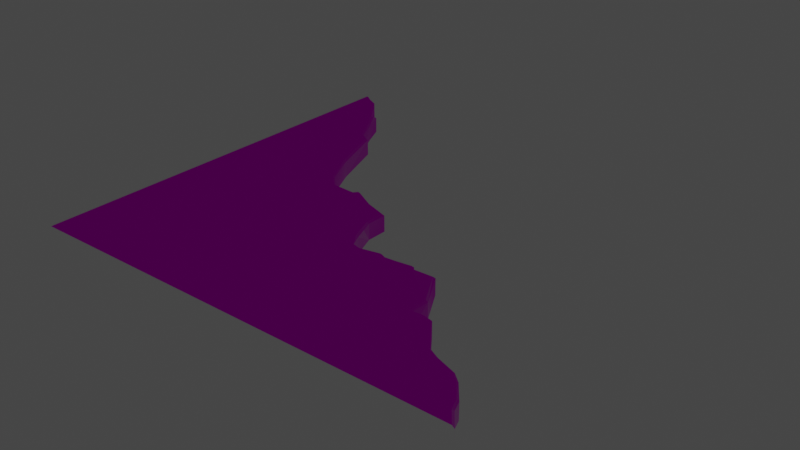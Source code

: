 # Source: FloorDmgCorner01.blend  (saved by Blender 3.1.7; exported with 4.5.12 LTS)
import bpy
from mathutils import Matrix  # noqa: F401  (used for matrix-valued properties, if any)

bpy.ops.wm.read_factory_settings(use_empty=True)
scene = bpy.context.scene
scene.name = 'Scene'

# ---- images (referenced by path relative to the original .blend; pixels are not part of the script)
import os
ASSET_DIR = os.environ.get("B2B_ASSET_DIR", "")  # directory of the original .blend (textures are referenced by path, not embedded)
HERE = os.path.dirname(os.path.abspath(__file__))  # packed textures are extracted next to this script under _unpacked/

def load_image(name, relpath, width, height, colorspace="sRGB"):
    """Load a texture the original file referenced (path relative to the .blend, or extracted next to this script)."""
    p = next((c for c in (os.path.join(HERE, relpath), os.path.join(ASSET_DIR, relpath)) if relpath and os.path.exists(c)), "")
    if p:
        img = bpy.data.images.load(p, check_existing=True)
        img.name = name
    else:  # same state as the original file: an image datablock whose file is absent (Cycles renders it pink)
        img = bpy.data.images.new(name, width, height)
        img.source = "FILE"
        img.filepath = "//" + (relpath or name)
    img.colorspace_settings.name = colorspace
    return img
img_t_env_nature_volcanicrock_01_bc_dds = load_image('T_ENV_NATURE_VolcanicRock_01_BC.dds', 'T_ENV_NATURE_VolcanicRock_01_BC.dds', 1024, 1024, 'sRGB')
img_t_env_nautre_cave_floor_01_mra_dds = load_image('T_ENV_NAUTRE_Cave_Floor_01_MRA.dds', 'T_ENV_NAUTRE_Cave_Floor_01_MRA.dds', 1024, 1024, 'sRGB')
img_t_env_nautre_cave_floor_01_n_dds = load_image('T_ENV_NAUTRE_Cave_Floor_01_N.dds', 'T_ENV_NAUTRE_Cave_Floor_01_N.dds', 1024, 1024, 'Non-Color')

# ---- materials (node trees are filled in below, after node groups)
mat_mi_env_nature_cave_cavefloor = bpy.data.materials.new('MI_ENV_NATURE_Cave_CaveFloor')
mat_mi_env_nature_cave_cavefloor.use_transparent_shadow = False

# ---- material node trees
mat_mi_env_nature_cave_cavefloor.use_nodes = True; mat_mi_env_nature_cave_cavefloor.node_tree.nodes.clear()
_N = mat_mi_env_nature_cave_cavefloor.node_tree.nodes; _L = mat_mi_env_nature_cave_cavefloor.node_tree.links
n0 = _N.new('ShaderNodeBsdfPrincipled'); n0.name = 'Principled BSDF'; n0.location = (10, 300)
n0.distribution = 'GGX'
n0.subsurface_method = 'RANDOM_WALK_SKIN'
n0.inputs[3].default_value = 1.45
n0.inputs[27].default_value = (0.0, 0.0, 0.0, 1.0)
n0.inputs[28].default_value = 1.0
n1 = _N.new('ShaderNodeOutputMaterial'); n1.name = 'Material Output'; n1.location = (300, 300)
n2 = _N.new('ShaderNodeTexImage'); n2.name = 'Image Texture'; n2.location = (-280, 280)
n2.image = img_t_env_nature_volcanicrock_01_bc_dds
n3 = _N.new('ShaderNodeNormalMap'); n3.name = 'Normal Map'; n3.location = (-224, -189)
n4 = _N.new('ShaderNodeSeparateColor'); n4.name = 'Separate RGB'; n4.location = (-209, -20)
n5 = _N.new('ShaderNodeTexImage'); n5.name = 'Image Texture.001'; n5.location = (-610, 108)
n5.image = img_t_env_nautre_cave_floor_01_mra_dds
n6 = _N.new('ShaderNodeTexImage'); n6.name = 'Image Texture.002'; n6.location = (-597, -288)
n6.image = img_t_env_nautre_cave_floor_01_n_dds
_L.new(n0.outputs[0], n1.inputs[0])
_L.new(n2.outputs[0], n0.inputs[0])
_L.new(n4.outputs[1], n0.inputs[2])
_L.new(n4.outputs[0], n0.inputs[1])
_L.new(n3.outputs[0], n0.inputs[5])
_L.new(n5.outputs[0], n4.inputs[0])
_L.new(n6.outputs[0], n3.inputs[1])
n1.is_active_output = True

# ---- world
world_world = bpy.data.worlds.new('World'); scene.world = world_world
world_world.use_nodes = True; world_world.node_tree.nodes.clear()
_N = world_world.node_tree.nodes; _L = world_world.node_tree.links
n0 = _N.new('ShaderNodeOutputWorld'); n0.name = 'World Output'; n0.location = (300, 300)
n1 = _N.new('ShaderNodeBackground'); n1.name = 'Background'; n1.location = (10, 300)
n1.inputs[0].default_value = (0.05088, 0.05088, 0.05088, 1.0)
_L.new(n1.outputs[0], n0.inputs[0])
n0.is_active_output = True
world_world.color = (0.05088, 0.05088, 0.05088)
world_world.use_sun_shadow = False
world_world.sun_shadow_jitter_overblur = 0.0

# ---- meshes
me_sm_env_nature_cave_floor_dmg_corner_01_md_001 = bpy.data.meshes.new('SM_ENV_NATURE_Cave_Floor_Dmg_Corner_01.md.001')
me_sm_env_nature_cave_floor_dmg_corner_01_md_001.from_pydata([(7.221, 0.2558, -0.3), (7.418, 0.0, -0.03213), (7.418, 0.0, -0.3), (7.221, 0.2558, -0.03211), (7.377, 0.0, -7.629e-08), (7.157, 0.4282, -0.03216), (7.157, 0.4282, -0.3), (6.926, 0.7188, -0.3), (7.193, 0.2402, -7.629e-08), (5.43, 4.883e-06, -7.629e-08), (7.128, 0.4125, -7.629e-08), (6.926, 0.7188, -0.03215), (6.778, 0.8409, -0.03215), (6.778, 0.8409, -0.3), (6.422, 0.9675, -0.3), (6.903, 0.6963, -7.629e-08), (6.762, 0.8126, -7.629e-08), (6.422, 0.9675, -0.03213), (6.241, 1.06, -0.3), (6.409, 0.9379, -7.629e-08), (6.241, 1.06, -0.03212), (5.867, 1.567, -0.03217), (5.867, 1.567, -0.3), (5.732, 1.599, -0.3), (6.219, 1.035, -7.629e-08), (5.848, 1.539, -7.629e-08), (5.732, 1.599, -0.03215), (5.534, 1.586, -0.3), (5.473, 0.8996, -7.629e-08), (5.729, 1.566, -7.629e-08), (5.534, 1.586, -0.03213), (4.339, 0.8252, -7.629e-08), (4.34, 4.883e-06, -7.629e-08), (5.501, 1.551, -7.629e-08), (3.677, 4.883e-06, -7.629e-08), (5.512, 1.881, -7.629e-08), (3.682, 0.8309, -7.629e-08), (5.544, 1.889, -0.03218), (5.544, 1.889, -0.3), (5.233, 2.443, -0.3), (5.214, 2.41, -7.629e-08), (5.233, 2.443, -0.03213), (4.847, 2.43, -0.03213), (4.847, 2.43, -0.3), (4.826, 2.397, -7.629e-08), (4.821, 2.492, -0.03213), (4.821, 2.492, -0.3), (4.801, 2.457, -7.629e-08), (4.535, 2.455, -0.03213), (4.535, 2.455, -0.3), (4.538, 2.423, -7.629e-08), (4.353, 2.44, -0.03213), (4.353, 2.44, -0.3), (4.338, 1.72, -7.629e-08), (4.347, 2.408, -7.629e-08), (4.246, 2.488, -0.03213), (4.246, 2.488, -0.3), (4.243, 2.454, -7.629e-08), (3.915, 2.416, -0.03215), (3.915, 2.416, -0.3), (3.734, 2.465, -0.3), (3.906, 2.383, 7.629e-08), (3.734, 2.465, -0.03213), (3.643, 2.657, -0.3), (3.689, 1.758, -7.629e-08), (3.643, 2.657, -0.03212), (3.481, 3.082, -0.3), (3.712, 2.436, -7.629e-08), (3.614, 2.645, -7.629e-08), (3.481, 3.082, -0.03209), (3.482, 3.431, -0.03213), (3.482, 3.431, -0.3), (3.04, 3.586, -0.3), (3.449, 3.076, -7.629e-08), (3.449, 3.408, -7.629e-08), (3.04, 3.586, -0.03212), (2.667, 3.792, -0.03213), (2.667, 3.792, -0.3), (3.027, 3.557, -7.629e-08), (2.675, 3.751, -7.629e-08), (2.605, 3.718, -0.03213), (2.605, 3.718, -0.3), (2.619, 3.684, -7.629e-08), (3.009, 2.689, -7.629e-08), (2.15, 3.713, -7.629e-08), (2.985, 1.811, -7.629e-08), (2.135, 2.833, -7.629e-08), (2.115, 1.844, -7.629e-08), (2.976, 0.837, -7.629e-08), (2.97, 0.0, -7.629e-08), (2.107, 0.8446, -7.629e-08), (2.102, 0.0, -7.629e-08), (1.139, 0.0, -7.629e-08), (1.135, 0.8531, -7.629e-08), (-1.831e-06, 0.0, -7.629e-08), (-1.831e-06, 0.863, -7.629e-08), (1.128, 1.848, -7.629e-08), (-1.831e-06, 1.886, -7.629e-08), (1.112, 2.916, -7.629e-08), (-1.831e-06, 2.947, -7.629e-08), (1.104, 4.036, -7.629e-08), (-1.831e-06, 4.075, -7.629e-08), (1.93, 3.983, -7.629e-08), (1.135, 5.572, -7.629e-08), (-1.831e-06, 5.629, -7.629e-08), (1.671, 4.524, -7.629e-08), (2.166, 3.744, -0.03213), (2.166, 3.744, -0.3), (1.958, 4.0, -0.3), (1.958, 4.0, -0.03208), (1.701, 4.536, -0.0321), (1.701, 4.536, -0.3), (1.34, 5.444, -7.629e-08), (1.367, 5.465, -0.03221), (1.367, 5.465, -0.3), (1.16, 5.594, -0.3), (1.16, 5.594, -0.03205), (0.9621, 5.982, -0.03212), (0.9621, 5.982, -0.3), (0.9327, 5.969, -7.629e-08), (0.7979, 6.343, -0.03213), (0.7979, 6.343, -0.3), (0.7857, 6.292, -7.629e-08), (0.7197, 6.24, -7.629e-08), (-1.831e-06, 6.289, -7.629e-08), (0.7258, 6.286, -0.03213), (0.7258, 6.286, -0.3), (0.2707, 6.849, -7.629e-08), (0.293, 6.874, -0.03224), (0.293, 6.874, -0.3), (0.1084, 6.97, -0.3), (0.09068, 6.943, -7.629e-08), (-1.831e-06, 7.007, -7.629e-08), (0.1084, 6.97, -0.03211), (-1.831e-06, 7.047, -0.03213), (-1.831e-06, 7.047, -0.3)], [], [(0, 1, 2), (1, 0, 3), (1, 3, 4), (5, 3, 0), (5, 0, 6), (7, 5, 6), (8, 4, 3), (4, 8, 9), (3, 10, 8), (10, 3, 5), (8, 10, 9), (5, 7, 11), (5, 11, 10), (11, 7, 12), (12, 7, 13), (14, 12, 13), (10, 11, 15), (10, 15, 9), (11, 16, 15), (16, 11, 12), (15, 16, 9), (12, 14, 17), (12, 17, 16), (18, 17, 14), (16, 17, 19), (16, 19, 9), (17, 18, 20), (20, 19, 17), (21, 20, 18), (21, 18, 22), (23, 21, 22), (19, 20, 24), (24, 9, 19), (25, 20, 21), (20, 25, 24), (21, 23, 26), (21, 26, 25), (27, 26, 23), (24, 25, 28), (28, 9, 24), (25, 26, 29), (25, 29, 28), (26, 27, 30), (30, 29, 26), (31, 9, 28), (9, 31, 32), (33, 28, 29), (29, 30, 33), (33, 31, 28), (31, 34, 32), (30, 35, 33), (34, 31, 36), (37, 30, 27), (35, 30, 37), (37, 27, 38), (39, 37, 38), (37, 40, 35), (37, 39, 41), (40, 37, 41), (42, 41, 39), (41, 42, 40), (42, 39, 43), (44, 35, 40), (40, 42, 44), (35, 44, 33), (42, 43, 45), (45, 43, 46), (47, 42, 45), (42, 47, 44), (48, 45, 46), (45, 48, 47), (48, 46, 49), (50, 44, 47), (47, 48, 50), (51, 48, 49), (51, 50, 48), (51, 49, 52), (50, 53, 44), (53, 33, 44), (31, 33, 53), (53, 36, 31), (50, 51, 54), (54, 53, 50), (51, 52, 55), (55, 52, 56), (51, 57, 54), (57, 51, 55), (54, 57, 53), (58, 55, 56), (55, 58, 57), (58, 56, 59), (60, 58, 59), (61, 53, 57), (61, 57, 58), (58, 60, 62), (62, 61, 58), (63, 62, 60), (64, 53, 61), (53, 64, 36), (62, 63, 65), (66, 65, 63), (61, 62, 67), (67, 64, 61), (68, 62, 65), (62, 68, 67), (65, 66, 69), (65, 69, 68), (70, 69, 66), (70, 66, 71), (72, 70, 71), (73, 68, 69), (74, 69, 70), (69, 74, 73), (70, 72, 75), (70, 75, 74), (76, 75, 72), (76, 72, 77), (74, 75, 78), (78, 73, 74), (79, 75, 76), (75, 79, 78), (76, 77, 80), (79, 76, 80), (80, 77, 81), (82, 78, 79), (82, 79, 80), (78, 83, 73), (82, 83, 78), (73, 83, 68), (68, 83, 67), (80, 84, 82), (83, 85, 67), (67, 85, 64), (86, 83, 82), (84, 86, 82), (83, 87, 85), (86, 87, 83), (64, 85, 88), (64, 88, 36), (88, 34, 36), (34, 88, 89), (85, 90, 88), (90, 89, 88), (87, 90, 85), (89, 90, 91), (90, 92, 91), (93, 92, 90), (87, 93, 90), (93, 94, 92), (93, 95, 94), (96, 93, 87), (96, 95, 93), (86, 96, 87), (96, 97, 95), (96, 86, 98), (98, 97, 96), (84, 98, 86), (98, 99, 97), (100, 99, 98), (100, 101, 99), (98, 84, 102), (98, 102, 100), (103, 101, 100), (103, 104, 101), (100, 102, 105), (103, 100, 105), (106, 102, 84), (84, 80, 106), (106, 80, 81), (106, 81, 107), (108, 106, 107), (102, 106, 109), (106, 108, 109), (109, 105, 102), (110, 109, 108), (105, 109, 110), (110, 108, 111), (110, 112, 105), (103, 105, 112), (113, 110, 111), (112, 110, 113), (113, 111, 114), (115, 113, 114), (113, 116, 112), (113, 115, 116), (103, 112, 116), (117, 116, 115), (117, 115, 118), (116, 119, 103), (119, 116, 117), (104, 103, 119), (120, 117, 118), (120, 118, 121), (117, 122, 119), (122, 117, 120), (104, 119, 123), (123, 119, 122), (123, 124, 104), (122, 120, 125), (123, 122, 125), (120, 121, 125), (125, 121, 126), (124, 123, 127), (125, 127, 123), (128, 125, 126), (127, 125, 128), (128, 126, 129), (130, 128, 129), (131, 124, 127), (132, 124, 131), (128, 133, 127), (127, 133, 131), (133, 132, 131), (128, 130, 133), (132, 133, 134), (133, 130, 134), (134, 130, 135)])
_uv = me_sm_env_nature_cave_floor_dmg_corner_01_md_001.uv_layers.new(name='UV_SINGLE')
_uv.uv.foreach_set('vector', [-1.053, -0.6074, -1.108, -0.6709, -1.052, -0.6729, -1.108, -0.6709, -1.053, -0.6074, -1.11, -0.6074, -1.108, -0.6709, -1.11, -0.6074, -1.122, -0.665, -1.101, -0.5635, -1.11, -0.6074, -1.053, -0.6074, -1.101, -0.5635, -1.053, -0.6074, -1.046, -0.5635, -1.051, -0.4785, -1.101, -0.5635, -1.046, -0.5635, -1.124, -0.6055, -1.122, -0.665, -1.11, -0.6074, -1.122, -0.665, -1.124, -0.6055, -1.47, -0.4023, -1.11, -0.6074, -1.114, -0.5625, -1.124, -0.6055, -1.114, -0.5625, -1.11, -0.6074, -1.101, -0.5635, -1.124, -0.6055, -1.114, -0.5625, -1.47, -0.4023, -1.101, -0.5635, -1.051, -0.4785, -1.104, -0.4893, -1.101, -0.5635, -1.104, -0.4893, -1.114, -0.5625, -1.104, -0.4893, -1.051, -0.4785, -1.116, -0.4453, -1.116, -0.4453, -1.051, -0.4785, -1.063, -0.4258, -1.11, -0.3516, -1.116, -0.4453, -1.063, -0.4258, -1.114, -0.5625, -1.104, -0.4893, -1.118, -0.4912, -1.114, -0.5625, -1.118, -0.4912, -1.47, -0.4023, -1.104, -0.4893, -1.129, -0.4512, -1.118, -0.4912, -1.129, -0.4512, -1.104, -0.4893, -1.116, -0.4453, -1.118, -0.4912, -1.129, -0.4512, -1.47, -0.4023, -1.116, -0.4453, -1.11, -0.3516, -1.163, -0.374, -1.116, -0.4453, -1.163, -0.374, -1.129, -0.4512, -1.129, -0.3125, -1.163, -0.374, -1.11, -0.3516, -1.129, -0.4512, -1.163, -0.374, -1.176, -0.3809, -1.129, -0.4512, -1.176, -0.3809, -1.47, -0.4023, -1.163, -0.374, -1.129, -0.3125, -1.184, -0.3281, -1.184, -0.3281, -1.176, -0.3809, -1.163, -0.374, -1.187, -0.208, -1.184, -0.3281, -1.129, -0.3125, -1.187, -0.208, -1.129, -0.3125, -1.135, -0.1924, -1.154, -0.1631, -1.187, -0.208, -1.135, -0.1924, -1.176, -0.3809, -1.184, -0.3281, -1.197, -0.332, -1.197, -0.332, -1.47, -0.4023, -1.176, -0.3809, -1.199, -0.2119, -1.184, -0.3281, -1.187, -0.208, -1.184, -0.3281, -1.199, -0.2119, -1.197, -0.332, -1.187, -0.208, -1.154, -0.1631, -1.206, -0.1768, -1.187, -0.208, -1.206, -0.1768, -1.199, -0.2119, -1.185, -0.1475, -1.206, -0.1768, -1.154, -0.1631, -1.197, -0.332, -1.199, -0.2119, -1.348, -0.2598, -1.348, -0.2598, -1.47, -0.4023, -1.197, -0.332, -1.199, -0.2119, -1.206, -0.1768, -1.218, -0.1875, -1.199, -0.2119, -1.218, -0.1875, -1.348, -0.2598, -1.206, -0.1768, -1.185, -0.1475, -1.242, -0.1533, -1.242, -0.1533, -1.218, -0.1875, -1.206, -0.1768, -1.56, -0.1182, -1.47, -0.4023, -1.348, -0.2598, -1.47, -0.4023, -1.56, -0.1182, -1.664, -0.2559, -1.26, -0.1553, -1.348, -0.2598, -1.218, -0.1875, -1.218, -0.1875, -1.242, -0.1533, -1.26, -0.1553, -1.26, -0.1553, -1.56, -0.1182, -1.348, -0.2598, -1.56, -0.1182, -1.782, -0.166, -1.664, -0.2559, -1.242, -0.1533, -1.215, -0.09082, -1.26, -0.1553, -1.782, -0.166, -1.56, -0.1182, -1.676, -0.02832, -1.202, -0.09473, -1.242, -0.1533, -1.185, -0.1475, -1.215, -0.09082, -1.242, -0.1533, -1.202, -0.09473, -1.202, -0.09473, -1.185, -0.1475, -1.15, -0.09863, -1.139, 0.03662, -1.202, -0.09473, -1.15, -0.09863, -1.202, -0.09473, -1.202, 0.01709, -1.215, -0.09082, -1.202, -0.09473, -1.139, 0.03662, -1.189, 0.021, -1.202, 0.01709, -1.202, -0.09473, -1.189, 0.021, -1.259, 0.08496, -1.189, 0.021, -1.139, 0.03662, -1.189, 0.021, -1.259, 0.08496, -1.202, 0.01709, -1.259, 0.08496, -1.139, 0.03662, -1.212, 0.1206, -1.272, 0.07617, -1.215, -0.09082, -1.202, 0.01709, -1.202, 0.01709, -1.259, 0.08496, -1.272, 0.07617, -1.215, -0.09082, -1.272, 0.07617, -1.26, -0.1553, -1.259, 0.08496, -1.212, 0.1206, -1.258, 0.09814, -1.258, 0.09814, -1.212, 0.1206, -1.221, 0.1382, -1.269, 0.09082, -1.259, 0.08496, -1.258, 0.09814, -1.259, 0.08496, -1.269, 0.09082, -1.272, 0.07617, -1.313, 0.1323, -1.258, 0.09814, -1.221, 0.1382, -1.258, 0.09814, -1.313, 0.1323, -1.269, 0.09082, -1.313, 0.1323, -1.221, 0.1382, -1.279, 0.1782, -1.321, 0.1206, -1.272, 0.07617, -1.269, 0.09082, -1.269, 0.09082, -1.313, 0.1323, -1.321, 0.1206, -1.348, 0.1548, -1.313, 0.1323, -1.279, 0.1782, -1.348, 0.1548, -1.321, 0.1206, -1.313, 0.1323, -1.348, 0.1548, -1.279, 0.1782, -1.313, 0.2026, -1.321, 0.1206, -1.445, 0.03076, -1.272, 0.07617, -1.445, 0.03076, -1.26, -0.1553, -1.272, 0.07617, -1.56, -0.1182, -1.26, -0.1553, -1.445, 0.03076, -1.445, 0.03076, -1.676, -0.02832, -1.56, -0.1182, -1.321, 0.1206, -1.348, 0.1548, -1.356, 0.144, -1.356, 0.144, -1.445, 0.03076, -1.321, 0.1206, -1.348, 0.1548, -1.313, 0.2026, -1.361, 0.1763, -1.361, 0.1763, -1.313, 0.2026, -1.33, 0.2197, -1.348, 0.1548, -1.369, 0.1655, -1.356, 0.144, -1.369, 0.1655, -1.348, 0.1548, -1.361, 0.1763, -1.356, 0.144, -1.369, 0.1655, -1.445, 0.03076, -1.428, 0.208, -1.361, 0.1763, -1.33, 0.2197, -1.361, 0.1763, -1.428, 0.208, -1.369, 0.1655, -1.428, 0.208, -1.33, 0.2197, -1.39, 0.2417, -1.403, 0.2505, -1.428, 0.208, -1.39, 0.2417, -1.439, 0.1997, -1.445, 0.03076, -1.369, 0.1655, -1.439, 0.1997, -1.369, 0.1655, -1.428, 0.208, -1.428, 0.208, -1.403, 0.2505, -1.452, 0.2383, -1.452, 0.2383, -1.439, 0.1997, -1.428, 0.208, -1.392, 0.2725, -1.452, 0.2383, -1.403, 0.2505, -1.557, 0.125, -1.445, 0.03076, -1.439, 0.1997, -1.445, 0.03076, -1.557, 0.125, -1.676, -0.02832, -1.452, 0.2383, -1.392, 0.2725, -1.444, 0.2798, -1.365, 0.3584, -1.444, 0.2798, -1.392, 0.2725, -1.439, 0.1997, -1.452, 0.2383, -1.467, 0.2354, -1.467, 0.2354, -1.557, 0.125, -1.439, 0.1997, -1.457, 0.2832, -1.452, 0.2383, -1.444, 0.2798, -1.452, 0.2383, -1.457, 0.2832, -1.467, 0.2354, -1.444, 0.2798, -1.365, 0.3584, -1.419, 0.3711, -1.444, 0.2798, -1.419, 0.3711, -1.457, 0.2832, -1.375, 0.4331, -1.419, 0.3711, -1.365, 0.3584, -1.375, 0.4331, -1.365, 0.3584, -1.325, 0.436, -1.385, 0.5461, -1.375, 0.4331, -1.325, 0.436, -1.432, 0.3765, -1.457, 0.2832, -1.419, 0.3711, -1.39, 0.4336, -1.419, 0.3711, -1.375, 0.4331, -1.419, 0.3711, -1.39, 0.4336, -1.432, 0.3765, -1.375, 0.4331, -1.385, 0.5461, -1.434, 0.5222, -1.375, 0.4331, -1.434, 0.5222, -1.39, 0.4336, -1.476, 0.6047, -1.434, 0.5222, -1.385, 0.5461, -1.476, 0.6047, -1.385, 0.5461, -1.434, 0.637, -1.39, 0.4336, -1.434, 0.5222, -1.446, 0.5156, -1.446, 0.5156, -1.432, 0.3765, -1.39, 0.4336, -1.484, 0.594, -1.434, 0.5222, -1.476, 0.6047, -1.434, 0.5222, -1.484, 0.594, -1.446, 0.5156, -1.476, 0.6047, -1.434, 0.637, -1.495, 0.6045, -1.484, 0.594, -1.476, 0.6047, -1.495, 0.6045, -1.495, 0.6045, -1.434, 0.637, -1.454, 0.6445, -1.501, 0.5916, -1.446, 0.5156, -1.484, 0.594, -1.501, 0.5916, -1.484, 0.594, -1.495, 0.6045, -1.446, 0.5156, -1.56, 0.373, -1.432, 0.3765, -1.501, 0.5916, -1.56, 0.373, -1.446, 0.5156, -1.432, 0.3765, -1.56, 0.373, -1.457, 0.2832, -1.457, 0.2832, -1.56, 0.373, -1.467, 0.2354, -1.495, 0.6045, -1.583, 0.6636, -1.501, 0.5916, -1.56, 0.373, -1.675, 0.2295, -1.467, 0.2354, -1.467, 0.2354, -1.675, 0.2295, -1.557, 0.125, -1.697, 0.5161, -1.56, 0.373, -1.501, 0.5916, -1.583, 0.6636, -1.697, 0.5161, -1.501, 0.5916, -1.56, 0.373, -1.826, 0.353, -1.675, 0.2295, -1.697, 0.5161, -1.826, 0.353, -1.56, 0.373, -1.557, 0.125, -1.675, 0.2295, -1.801, 0.06787, -1.557, 0.125, -1.801, 0.06787, -1.676, -0.02832, -1.801, 0.06787, -1.782, -0.166, -1.676, -0.02832, -1.782, -0.166, -1.801, 0.06787, -1.908, -0.07129, -1.675, 0.2295, -1.954, 0.1865, -1.801, 0.06787, -1.954, 0.1865, -1.908, -0.07129, -1.801, 0.06787, -1.826, 0.353, -1.954, 0.1865, -1.675, 0.2295, -1.908, -0.07129, -1.954, 0.1865, -2.062, 0.0459, -1.954, 0.1865, -2.234, 0.1758, -2.062, 0.0459, -2.127, 0.3193, -2.234, 0.1758, -1.954, 0.1865, -1.826, 0.353, -2.127, 0.3193, -1.954, 0.1865, -2.127, 0.3193, -2.438, 0.3291, -2.234, 0.1758, -2.127, 0.3193, -2.328, 0.4736, -2.438, 0.3291, -2.002, 0.4863, -2.127, 0.3193, -1.826, 0.353, -2.002, 0.4863, -2.328, 0.4736, -2.127, 0.3193, -1.697, 0.5161, -2.002, 0.4863, -1.826, 0.353, -2.002, 0.4863, -2.197, 0.6445, -2.328, 0.4736, -2.002, 0.4863, -1.697, 0.5161, -1.869, 0.6677, -1.869, 0.6677, -2.197, 0.6445, -2.002, 0.4863, -1.583, 0.6636, -1.869, 0.6677, -1.697, 0.5161, -1.869, 0.6677, -2.062, 0.8221, -2.197, 0.6445, -1.728, 0.8555, -2.062, 0.8221, -1.869, 0.6677, -1.728, 0.8555, -1.92, 1.011, -2.062, 0.8221, -1.869, 0.6677, -1.583, 0.6636, -1.587, 0.7327, -1.869, 0.6677, -1.587, 0.7327, -1.728, 0.8555, -1.525, 1.106, -1.92, 1.011, -1.728, 0.8555, -1.525, 1.106, -1.722, 1.271, -1.92, 1.011, -1.728, 0.8555, -1.587, 0.7327, -1.564, 0.86, -1.525, 1.106, -1.728, 0.8555, -1.564, 0.86, -1.57, 0.6697, -1.587, 0.7327, -1.583, 0.6636, -1.583, 0.6636, -1.495, 0.6045, -1.57, 0.6697, -1.57, 0.6697, -1.495, 0.6045, -1.454, 0.6445, -1.57, 0.6697, -1.454, 0.6445, -1.521, 0.6931, -1.52, 0.7324, -1.57, 0.6697, -1.521, 0.6931, -1.587, 0.7327, -1.57, 0.6697, -1.573, 0.7314, -1.57, 0.6697, -1.52, 0.7324, -1.573, 0.7314, -1.573, 0.7314, -1.564, 0.86, -1.587, 0.7327, -1.552, 0.8564, -1.573, 0.7314, -1.52, 0.7324, -1.564, 0.86, -1.573, 0.7314, -1.552, 0.8564, -1.552, 0.8564, -1.52, 0.7324, -1.496, 0.8469, -1.552, 0.8564, -1.509, 1.061, -1.564, 0.86, -1.525, 1.106, -1.564, 0.86, -1.509, 1.061, -1.495, 1.06, -1.552, 0.8564, -1.496, 0.8469, -1.509, 1.061, -1.552, 0.8564, -1.495, 1.06, -1.495, 1.06, -1.496, 0.8469, -1.44, 1.053, -1.452, 1.105, -1.495, 1.06, -1.44, 1.053, -1.495, 1.06, -1.511, 1.106, -1.509, 1.061, -1.495, 1.06, -1.452, 1.105, -1.511, 1.106, -1.525, 1.106, -1.509, 1.061, -1.511, 1.106, -1.499, 1.199, -1.511, 1.106, -1.452, 1.105, -1.499, 1.199, -1.452, 1.105, -1.444, 1.195, -1.511, 1.106, -1.513, 1.202, -1.525, 1.106, -1.513, 1.202, -1.511, 1.106, -1.499, 1.199, -1.722, 1.271, -1.525, 1.106, -1.513, 1.202, -1.484, 1.281, -1.499, 1.199, -1.444, 1.195, -1.484, 1.281, -1.444, 1.195, -1.433, 1.279, -1.499, 1.199, -1.498, 1.279, -1.513, 1.202, -1.498, 1.279, -1.499, 1.199, -1.484, 1.281, -1.722, 1.271, -1.513, 1.202, -1.517, 1.286, -1.517, 1.286, -1.513, 1.202, -1.498, 1.279, -1.517, 1.286, -1.639, 1.381, -1.722, 1.271, -1.498, 1.279, -1.484, 1.281, -1.502, 1.293, -1.517, 1.286, -1.498, 1.279, -1.502, 1.293, -1.484, 1.281, -1.433, 1.279, -1.502, 1.293, -1.502, 1.293, -1.433, 1.279, -1.445, 1.299, -1.639, 1.381, -1.517, 1.286, -1.52, 1.43, -1.502, 1.293, -1.52, 1.43, -1.517, 1.286, -1.506, 1.432, -1.502, 1.293, -1.445, 1.299, -1.52, 1.43, -1.502, 1.293, -1.506, 1.432, -1.506, 1.432, -1.445, 1.299, -1.45, 1.443, -1.469, 1.495, -1.506, 1.432, -1.45, 1.443, -1.539, 1.479, -1.639, 1.381, -1.52, 1.43, -1.547, 1.5, -1.639, 1.381, -1.539, 1.479, -1.506, 1.432, -1.526, 1.482, -1.52, 1.43, -1.52, 1.43, -1.526, 1.482, -1.539, 1.479, -1.526, 1.482, -1.547, 1.5, -1.539, 1.479, -1.506, 1.432, -1.469, 1.495, -1.526, 1.482, -1.547, 1.5, -1.526, 1.482, -1.535, 1.509, -1.526, 1.482, -1.469, 1.495, -1.535, 1.509, -1.535, 1.509, -1.469, 1.495, -1.478, 1.522])
_uv.active_render = True
_uv = me_sm_env_nature_cave_floor_dmg_corner_01_md_001.uv_layers.new(name='EXTRAUVS0')
_uv.uv.foreach_set('vector', [0.07654, 0.03857, 0.02933, 0.0415, 0.04819, 0.01562, 0.02933, 0.0415, 0.07654, 0.03857, 0.05701, 0.06396, 0.02933, 0.0415, 0.05701, 0.06396, 0.02711, 0.04932, 0.07947, 0.0752, 0.05701, 0.06396, 0.07654, 0.03857, 0.07947, 0.0752, 0.07654, 0.03857, 0.09845, 0.05078, 0.1344, 0.08203, 0.07947, 0.0752, 0.09845, 0.05078, 0.0528, 0.0708, 0.02711, 0.04932, 0.05701, 0.06396, 0.02711, 0.04932, 0.0528, 0.0708, 0.02357, 0.2935, 0.05701, 0.06396, 0.07526, 0.08154, 0.0528, 0.0708, 0.07526, 0.08154, 0.05701, 0.06396, 0.07947, 0.0752, 0.0528, 0.0708, 0.07526, 0.08154, 0.02357, 0.2935, 0.07947, 0.0752, 0.1344, 0.08203, 0.111, 0.1025, 0.07947, 0.0752, 0.111, 0.1025, 0.07526, 0.08154, 0.111, 0.1025, 0.1344, 0.08203, 0.1265, 0.1226, 0.1265, 0.1226, 0.1344, 0.08203, 0.153, 0.106, 0.17, 0.1523, 0.1265, 0.1226, 0.153, 0.106, 0.07526, 0.08154, 0.111, 0.1025, 0.1056, 0.1079, 0.07526, 0.08154, 0.1056, 0.1079, 0.02357, 0.2935, 0.111, 0.1025, 0.1198, 0.126, 0.1056, 0.1079, 0.1198, 0.126, 0.111, 0.1025, 0.1265, 0.1226, 0.1056, 0.1079, 0.1198, 0.126, 0.02357, 0.2935, 0.1265, 0.1226, 0.17, 0.1523, 0.1416, 0.168, 0.1265, 0.1226, 0.1416, 0.168, 0.1198, 0.126, 0.1808, 0.1738, 0.1416, 0.168, 0.17, 0.1523, 0.1198, 0.126, 0.1416, 0.168, 0.1345, 0.1714, 0.1198, 0.126, 0.1345, 0.1714, 0.02357, 0.2935, 0.1416, 0.168, 0.1808, 0.1738, 0.1552, 0.1929, 0.1552, 0.1929, 0.1345, 0.1714, 0.1416, 0.168, 0.2072, 0.2354, 0.1552, 0.1929, 0.1808, 0.1738, 0.2072, 0.2354, 0.1808, 0.1738, 0.2319, 0.2183, 0.2384, 0.2368, 0.2072, 0.2354, 0.2319, 0.2183, 0.1345, 0.1714, 0.1552, 0.1929, 0.1486, 0.1973, 0.1486, 0.1973, 0.02357, 0.2935, 0.1345, 0.1714, 0.201, 0.2397, 0.1552, 0.1929, 0.2072, 0.2354, 0.1552, 0.1929, 0.201, 0.2397, 0.1486, 0.1973, 0.2072, 0.2354, 0.2384, 0.2368, 0.2142, 0.2549, 0.2072, 0.2354, 0.2142, 0.2549, 0.201, 0.2397, 0.2345, 0.2554, 0.2142, 0.2549, 0.2384, 0.2368, 0.1486, 0.1973, 0.201, 0.2397, 0.1288, 0.2891, 0.1288, 0.2891, 0.02357, 0.2935, 0.1486, 0.1973, 0.201, 0.2397, 0.2142, 0.2549, 0.2057, 0.2568, 0.201, 0.2397, 0.2057, 0.2568, 0.1288, 0.2891, 0.2142, 0.2549, 0.2345, 0.2554, 0.2124, 0.2793, 0.2124, 0.2793, 0.2057, 0.2568, 0.2142, 0.2549, 0.1185, 0.4316, 0.02357, 0.2935, 0.1288, 0.2891, 0.02357, 0.2935, 0.1185, 0.4316, 0.02161, 0.4307, 0.2053, 0.2861, 0.1288, 0.2891, 0.2057, 0.2568, 0.2057, 0.2568, 0.2124, 0.2793, 0.2053, 0.2861, 0.2053, 0.2861, 0.1185, 0.4316, 0.1288, 0.2891, 0.1185, 0.4316, 0.0204, 0.5134, 0.02161, 0.4307, 0.2124, 0.2793, 0.2495, 0.2886, 0.2053, 0.2861, 0.0204, 0.5134, 0.1185, 0.4316, 0.1182, 0.5139, 0.252, 0.2812, 0.2124, 0.2793, 0.2345, 0.2554, 0.2495, 0.2886, 0.2124, 0.2793, 0.252, 0.2812, 0.252, 0.2812, 0.2345, 0.2554, 0.2681, 0.2573, 0.332, 0.2988, 0.252, 0.2812, 0.2681, 0.2573, 0.252, 0.2812, 0.3013, 0.3203, 0.2495, 0.2886, 0.252, 0.2812, 0.332, 0.2988, 0.3079, 0.3159, 0.3013, 0.3203, 0.252, 0.2812, 0.3079, 0.3159, 0.312, 0.3687, 0.3079, 0.3159, 0.332, 0.2988, 0.3079, 0.3159, 0.312, 0.3687, 0.3013, 0.3203, 0.312, 0.3687, 0.332, 0.2988, 0.344, 0.3599, 0.3035, 0.3721, 0.2495, 0.2886, 0.3013, 0.3203, 0.3013, 0.3203, 0.312, 0.3687, 0.3035, 0.3721, 0.2495, 0.2886, 0.3035, 0.3721, 0.2053, 0.2861, 0.312, 0.3687, 0.344, 0.3599, 0.3186, 0.3726, 0.3186, 0.3726, 0.344, 0.3599, 0.3486, 0.3706, 0.311, 0.375, 0.312, 0.3687, 0.3186, 0.3726, 0.312, 0.3687, 0.311, 0.375, 0.3035, 0.3721, 0.3142, 0.4092, 0.3186, 0.3726, 0.3486, 0.3706, 0.3186, 0.3726, 0.3142, 0.4092, 0.311, 0.375, 0.3142, 0.4092, 0.3486, 0.3706, 0.3462, 0.4102, 0.3064, 0.4087, 0.3035, 0.3721, 0.311, 0.375, 0.311, 0.375, 0.3142, 0.4092, 0.3064, 0.4087, 0.3125, 0.4321, 0.3142, 0.4092, 0.3462, 0.4102, 0.3125, 0.4321, 0.3064, 0.4087, 0.3142, 0.4092, 0.3125, 0.4321, 0.3462, 0.4102, 0.3455, 0.4336, 0.3064, 0.4087, 0.2236, 0.4326, 0.3035, 0.3721, 0.2236, 0.4326, 0.2053, 0.2861, 0.3035, 0.3721, 0.1185, 0.4316, 0.2053, 0.2861, 0.2236, 0.4326, 0.2236, 0.4326, 0.1182, 0.5139, 0.1185, 0.4316, 0.3064, 0.4087, 0.3125, 0.4321, 0.3047, 0.4321, 0.3047, 0.4321, 0.2236, 0.4326, 0.3064, 0.4087, 0.3125, 0.4321, 0.3455, 0.4336, 0.3171, 0.4453, 0.3171, 0.4453, 0.3455, 0.4336, 0.3472, 0.4468, 0.3125, 0.4321, 0.3098, 0.4453, 0.3047, 0.4321, 0.3098, 0.4453, 0.3125, 0.4321, 0.3171, 0.4453, 0.3047, 0.4321, 0.3098, 0.4453, 0.2236, 0.4326, 0.3083, 0.4863, 0.3171, 0.4453, 0.3472, 0.4468, 0.3171, 0.4453, 0.3083, 0.4863, 0.3098, 0.4453, 0.3083, 0.4863, 0.3472, 0.4468, 0.3362, 0.481, 0.3352, 0.4897, 0.3083, 0.4863, 0.3362, 0.481, 0.3008, 0.4883, 0.2236, 0.4326, 0.3098, 0.4453, 0.3008, 0.4883, 0.3098, 0.4453, 0.3083, 0.4863, 0.3083, 0.4863, 0.3352, 0.4897, 0.3132, 0.5073, 0.3132, 0.5073, 0.3008, 0.4883, 0.3083, 0.4863, 0.3491, 0.4922, 0.3132, 0.5073, 0.3352, 0.4897, 0.2272, 0.5144, 0.2236, 0.4326, 0.3008, 0.4883, 0.2236, 0.4326, 0.2272, 0.5144, 0.1182, 0.5139, 0.3132, 0.5073, 0.3491, 0.4922, 0.3345, 0.5178, 0.3962, 0.51, 0.3345, 0.5178, 0.3491, 0.4922, 0.3008, 0.4883, 0.3132, 0.5073, 0.3071, 0.5125, 0.3071, 0.5125, 0.2272, 0.5144, 0.3008, 0.4883, 0.3315, 0.5247, 0.3132, 0.5073, 0.3345, 0.5178, 0.3132, 0.5073, 0.3315, 0.5247, 0.3071, 0.5125, 0.3345, 0.5178, 0.3962, 0.51, 0.3833, 0.5381, 0.3345, 0.5178, 0.3833, 0.5381, 0.3315, 0.5247, 0.426, 0.5403, 0.3833, 0.5381, 0.3962, 0.51, 0.426, 0.5403, 0.3962, 0.51, 0.4443, 0.5193, 0.4729, 0.5835, 0.426, 0.5403, 0.4443, 0.5193, 0.3813, 0.5459, 0.3315, 0.5247, 0.3833, 0.5381, 0.4211, 0.5469, 0.3833, 0.5381, 0.426, 0.5403, 0.3833, 0.5381, 0.4211, 0.5469, 0.3813, 0.5459, 0.426, 0.5403, 0.4729, 0.5835, 0.4453, 0.5972, 0.426, 0.5403, 0.4453, 0.5972, 0.4211, 0.5469, 0.4673, 0.644, 0.4453, 0.5972, 0.4729, 0.5835, 0.4673, 0.644, 0.4729, 0.5835, 0.4963, 0.6362, 0.4211, 0.5469, 0.4453, 0.5972, 0.4382, 0.6003, 0.4382, 0.6003, 0.3813, 0.5459, 0.4211, 0.5469, 0.46, 0.644, 0.4453, 0.5972, 0.4673, 0.644, 0.4453, 0.5972, 0.46, 0.644, 0.4382, 0.6003, 0.4673, 0.644, 0.4963, 0.6362, 0.4607, 0.6523, 0.46, 0.644, 0.4673, 0.644, 0.4607, 0.6523, 0.4607, 0.6523, 0.4963, 0.6362, 0.4924, 0.6482, 0.4526, 0.6509, 0.4382, 0.6003, 0.46, 0.644, 0.4526, 0.6509, 0.46, 0.644, 0.4607, 0.6523, 0.4382, 0.6003, 0.3359, 0.6011, 0.3813, 0.5459, 0.4526, 0.6509, 0.3359, 0.6011, 0.4382, 0.6003, 0.3813, 0.5459, 0.3359, 0.6011, 0.3315, 0.5247, 0.3315, 0.5247, 0.3359, 0.6011, 0.3071, 0.5125, 0.4607, 0.6523, 0.4565, 0.7117, 0.4526, 0.6509, 0.3359, 0.6011, 0.2325, 0.6028, 0.3071, 0.5125, 0.3071, 0.5125, 0.2325, 0.6028, 0.2272, 0.5144, 0.3518, 0.7114, 0.3359, 0.6011, 0.4526, 0.6509, 0.4565, 0.7117, 0.3518, 0.7114, 0.4526, 0.6509, 0.3359, 0.6011, 0.235, 0.7122, 0.2325, 0.6028, 0.3518, 0.7114, 0.235, 0.7122, 0.3359, 0.6011, 0.2272, 0.5144, 0.2325, 0.6028, 0.1177, 0.6025, 0.2272, 0.5144, 0.1177, 0.6025, 0.1182, 0.5139, 0.1177, 0.6025, 0.0204, 0.5134, 0.1182, 0.5139, 0.0204, 0.5134, 0.1177, 0.6025, 0.01912, 0.6021, 0.2325, 0.6028, 0.1172, 0.7117, 0.1177, 0.6025, 0.1172, 0.7117, 0.01912, 0.6021, 0.1177, 0.6025, 0.235, 0.7122, 0.1172, 0.7117, 0.2325, 0.6028, 0.01912, 0.6021, 0.1172, 0.7117, 0.01755, 0.7109, 0.1172, 0.7117, 0.01581, 0.8317, 0.01755, 0.7109, 0.1165, 0.8336, 0.01581, 0.8317, 0.1172, 0.7117, 0.235, 0.7122, 0.1165, 0.8336, 0.1172, 0.7117, 0.1165, 0.8336, 0.01375, 0.9745, 0.01581, 0.8317, 0.1165, 0.8336, 0.1155, 0.9758, 0.01375, 0.9745, 0.2338, 0.8358, 0.1165, 0.8336, 0.235, 0.7122, 0.2338, 0.8358, 0.1155, 0.9758, 0.1165, 0.8336, 0.3518, 0.7114, 0.2338, 0.8358, 0.235, 0.7122, 0.2338, 0.8358, 0.2361, 0.9773, 0.1155, 0.9758, 0.2338, 0.8358, 0.3518, 0.7114, 0.3599, 0.8397, 0.3599, 0.8397, 0.2361, 0.9773, 0.2338, 0.8358, 0.4565, 0.7117, 0.3599, 0.8397, 0.3518, 0.7114, 0.3599, 0.8397, 0.3611, 0.9788, 0.2361, 0.9773, 0.4915, 0.8419, 0.3611, 0.9788, 0.3599, 0.8397, 0.4915, 0.8419, 0.4944, 0.9806, 0.3611, 0.9788, 0.3599, 0.8397, 0.4565, 0.7117, 0.4858, 0.7373, 0.3599, 0.8397, 0.4858, 0.7373, 0.4915, 0.8419, 0.6719, 0.8389, 0.4944, 0.9806, 0.4915, 0.8419, 0.6719, 0.8389, 0.6777, 0.983, 0.4944, 0.9806, 0.4915, 0.8419, 0.4858, 0.7373, 0.5493, 0.7715, 0.6719, 0.8389, 0.4915, 0.8419, 0.5493, 0.7715, 0.4636, 0.708, 0.4858, 0.7373, 0.4565, 0.7117, 0.4565, 0.7117, 0.4607, 0.6523, 0.4636, 0.708, 0.4636, 0.708, 0.4607, 0.6523, 0.4924, 0.6482, 0.4636, 0.708, 0.4924, 0.6482, 0.4912, 0.6943, 0.5088, 0.7075, 0.4636, 0.708, 0.4912, 0.6943, 0.4858, 0.7373, 0.4636, 0.708, 0.49, 0.731, 0.4636, 0.708, 0.5088, 0.7075, 0.49, 0.731, 0.49, 0.731, 0.5493, 0.7715, 0.4858, 0.7373, 0.5527, 0.7642, 0.49, 0.731, 0.5088, 0.7075, 0.5493, 0.7715, 0.49, 0.731, 0.5527, 0.7642, 0.5527, 0.7642, 0.5088, 0.7075, 0.5674, 0.7368, 0.5527, 0.7642, 0.6577, 0.8159, 0.5493, 0.7715, 0.6719, 0.8389, 0.5493, 0.7715, 0.6577, 0.8159, 0.6621, 0.8096, 0.5527, 0.7642, 0.5674, 0.7368, 0.6577, 0.8159, 0.5527, 0.7642, 0.6621, 0.8096, 0.6621, 0.8096, 0.5674, 0.7368, 0.6782, 0.7827, 0.6968, 0.8063, 0.6621, 0.8096, 0.6782, 0.7827, 0.6621, 0.8096, 0.6772, 0.8325, 0.6577, 0.8159, 0.6621, 0.8096, 0.6968, 0.8063, 0.6772, 0.8325, 0.6719, 0.8389, 0.6577, 0.8159, 0.6772, 0.8325, 0.7222, 0.8594, 0.6772, 0.8325, 0.6968, 0.8063, 0.7222, 0.8594, 0.6968, 0.8063, 0.7397, 0.8336, 0.6772, 0.8325, 0.7192, 0.8666, 0.6719, 0.8389, 0.7192, 0.8666, 0.6772, 0.8325, 0.7222, 0.8594, 0.6777, 0.983, 0.6719, 0.8389, 0.7192, 0.8666, 0.7637, 0.8811, 0.7222, 0.8594, 0.7397, 0.8336, 0.7637, 0.8811, 0.7397, 0.8336, 0.7803, 0.8575, 0.7222, 0.8594, 0.7578, 0.8864, 0.7192, 0.8666, 0.7578, 0.8864, 0.7222, 0.8594, 0.7637, 0.8811, 0.6777, 0.983, 0.7192, 0.8666, 0.7549, 0.8967, 0.7549, 0.8967, 0.7192, 0.8666, 0.7578, 0.8864, 0.7549, 0.8967, 0.7549, 0.9836, 0.6777, 0.983, 0.7578, 0.8864, 0.7637, 0.8811, 0.7632, 0.8931, 0.7549, 0.8967, 0.7578, 0.8864, 0.7632, 0.8931, 0.7637, 0.8811, 0.7803, 0.8575, 0.7632, 0.8931, 0.7632, 0.8931, 0.7803, 0.8575, 0.7856, 0.87, 0.7549, 0.9836, 0.7549, 0.8967, 0.8179, 0.9481, 0.7632, 0.8931, 0.8179, 0.9481, 0.7549, 0.8967, 0.8232, 0.9426, 0.7632, 0.8931, 0.7856, 0.87, 0.8179, 0.9481, 0.7632, 0.8931, 0.8232, 0.9426, 0.8232, 0.9426, 0.7856, 0.87, 0.8472, 0.9219, 0.8638, 0.9481, 0.8232, 0.9426, 0.8472, 0.9219, 0.8325, 0.9735, 0.7549, 0.9836, 0.8179, 0.9481, 0.8394, 0.9845, 0.7549, 0.9836, 0.8325, 0.9735, 0.8232, 0.9426, 0.8384, 0.9689, 0.8179, 0.9481, 0.8179, 0.9481, 0.8384, 0.9689, 0.8325, 0.9735, 0.8384, 0.9689, 0.8394, 0.9845, 0.8325, 0.9735, 0.8232, 0.9426, 0.8638, 0.9481, 0.8384, 0.9689, 0.8394, 0.9845, 0.8384, 0.9689, 0.8472, 0.9821, 0.8384, 0.9689, 0.8638, 0.9481, 0.8472, 0.9821, 0.8472, 0.9821, 0.8638, 0.9481, 0.873, 0.9614])
_ca = me_sm_env_nature_cave_floor_dmg_corner_01_md_001.color_attributes.new('PSKVTXCOL_0', 'BYTE_COLOR', 'CORNER')
_ca.data.foreach_set('color', [1.0, 0.0, 0.0, 1.0, 1.0, 0.0, 0.0, 1.0, 1.0, 0.0, 0.0, 1.0, 1.0, 0.0, 0.0, 1.0, 1.0, 0.0, 0.0, 1.0, 1.0, 0.0, 0.0, 1.0, 1.0, 0.0, 0.0, 1.0, 1.0, 0.0, 0.0, 1.0, 1.0, 0.0, 0.0, 1.0, 1.0, 0.0, 0.0, 1.0, 1.0, 0.0, 0.0, 1.0, 1.0, 0.0, 0.0, 1.0, 1.0, 0.0, 0.0, 1.0, 1.0, 0.0, 0.0, 1.0, 1.0, 0.0, 0.0, 1.0, 1.0, 0.0, 0.0, 1.0, 1.0, 0.0, 0.0, 1.0, 1.0, 0.0, 0.0, 1.0, 1.0, 0.0, 0.0, 1.0, 1.0, 0.0, 0.0, 1.0, 1.0, 0.0, 0.0, 1.0, 1.0, 0.0, 0.0, 1.0, 1.0, 0.0, 0.0, 1.0, 1.0, 0.0, 0.0, 1.0, 1.0, 0.0, 0.0, 1.0, 1.0, 0.0, 0.0, 1.0, 1.0, 0.0, 0.0, 1.0, 1.0, 0.0, 0.0, 1.0, 1.0, 0.0, 0.0, 1.0, 1.0, 0.0, 0.0, 1.0, 1.0, 0.0, 0.0, 1.0, 1.0, 0.0, 0.0, 1.0, 1.0, 0.0, 0.0, 1.0, 1.0, 0.0, 0.0, 1.0, 1.0, 0.0, 0.0, 1.0, 1.0, 0.0, 0.0, 1.0, 1.0, 0.0, 0.0, 1.0, 1.0, 0.0, 0.0, 1.0, 1.0, 0.0, 0.0, 1.0, 1.0, 0.0, 0.0, 1.0, 1.0, 0.0, 0.0, 1.0, 1.0, 0.0, 0.0, 1.0, 1.0, 0.0, 0.0, 1.0, 1.0, 0.0, 0.0, 1.0, 1.0, 0.0, 0.0, 1.0, 1.0, 0.0, 0.0, 1.0, 1.0, 0.0, 0.0, 1.0, 1.0, 0.0, 0.0, 1.0, 1.0, 0.0, 0.0, 1.0, 1.0, 0.0, 0.0, 1.0, 1.0, 0.0, 0.0, 1.0, 1.0, 0.0, 0.0, 1.0, 1.0, 0.0, 0.0, 1.0, 1.0, 0.0, 0.0, 1.0, 1.0, 0.0, 0.0, 1.0, 1.0, 0.0, 0.0, 1.0, 1.0, 0.0, 0.0, 1.0, 1.0, 0.0, 0.0, 1.0, 1.0, 0.0, 0.0, 1.0, 1.0, 0.0, 0.0, 1.0, 1.0, 0.0, 0.0, 1.0, 1.0, 0.0, 0.0, 1.0, 1.0, 0.0, 0.0, 1.0, 1.0, 0.0, 0.0, 1.0, 1.0, 0.0, 0.0, 1.0, 1.0, 0.0, 0.0, 1.0, 1.0, 0.0, 0.0, 1.0, 1.0, 0.0, 0.0, 1.0, 1.0, 0.0, 0.0, 1.0, 1.0, 0.0, 0.0, 1.0, 1.0, 0.0, 0.0, 1.0, 1.0, 0.0, 0.0, 1.0, 1.0, 0.0, 0.0, 1.0, 1.0, 0.0, 0.0, 1.0, 1.0, 0.0, 0.0, 1.0, 1.0, 0.0, 0.0, 1.0, 1.0, 0.0, 0.0, 1.0, 1.0, 0.0, 0.0, 1.0, 1.0, 0.0, 0.0, 1.0, 1.0, 0.0, 0.0, 1.0, 1.0, 0.0, 0.0, 1.0, 1.0, 0.0, 0.0, 1.0, 1.0, 0.0, 0.0, 1.0, 1.0, 0.0, 0.0, 1.0, 1.0, 0.0, 0.0, 1.0, 1.0, 0.0, 0.0, 1.0, 1.0, 0.0, 0.0, 1.0, 1.0, 0.0, 0.0, 1.0, 1.0, 0.0, 0.0, 1.0, 1.0, 0.0, 0.0, 1.0, 1.0, 0.0, 0.0, 1.0, 1.0, 0.0, 0.0, 1.0, 1.0, 0.0, 0.0, 1.0, 1.0, 0.0, 0.0, 1.0, 1.0, 0.0, 0.0, 1.0, 1.0, 0.0, 0.0, 1.0, 1.0, 0.0, 0.0, 1.0, 1.0, 0.0, 0.0, 1.0, 1.0, 0.0, 0.0, 1.0, 1.0, 0.0, 0.0, 1.0, 1.0, 0.0, 0.0, 1.0, 1.0, 0.0, 0.0, 1.0, 1.0, 0.0, 0.0, 1.0, 1.0, 0.0, 0.0, 1.0, 1.0, 0.0, 0.0, 1.0, 1.0, 0.0, 0.0, 1.0, 1.0, 0.0, 0.0, 1.0, 1.0, 0.0, 0.0, 1.0, 1.0, 0.0, 0.0, 1.0, 1.0, 0.0, 0.0, 1.0, 1.0, 0.0, 0.0, 1.0, 1.0, 0.0, 0.0, 1.0, 1.0, 0.0, 0.0, 1.0, 1.0, 0.0, 0.0, 1.0, 1.0, 0.0, 0.0, 1.0, 1.0, 0.0, 0.0, 1.0, 1.0, 0.0, 0.0, 1.0, 1.0, 0.0, 0.0, 1.0, 1.0, 0.0, 0.0, 1.0, 1.0, 0.0, 0.0, 1.0, 1.0, 0.0, 0.0, 1.0, 1.0, 0.0, 0.0, 1.0, 1.0, 0.0, 0.0, 1.0, 1.0, 0.0, 0.0, 1.0, 1.0, 0.0, 0.0, 1.0, 1.0, 0.0, 0.0, 1.0, 1.0, 0.0, 0.0, 1.0, 1.0, 0.0, 0.0, 1.0, 1.0, 0.0, 0.0, 1.0, 1.0, 0.0, 0.0, 1.0, 1.0, 0.0, 0.0, 1.0, 1.0, 0.0, 0.0, 1.0, 1.0, 0.0, 0.0, 1.0, 1.0, 0.0, 0.0, 1.0, 1.0, 0.0, 0.0, 1.0, 1.0, 0.0, 0.0, 1.0, 1.0, 0.0, 0.0, 1.0, 1.0, 0.0, 0.0, 1.0, 1.0, 0.0, 0.0, 1.0, 1.0, 0.0, 0.0, 1.0, 1.0, 0.0, 0.0, 1.0, 1.0, 0.0, 0.0, 1.0, 1.0, 0.0, 0.0, 1.0, 1.0, 0.0, 0.0, 1.0, 1.0, 0.0, 0.0, 1.0, 1.0, 0.0, 0.0, 1.0, 1.0, 0.0, 0.0, 1.0, 1.0, 0.0, 0.0, 1.0, 1.0, 0.0, 0.0, 1.0, 1.0, 0.0, 0.0, 1.0, 1.0, 0.0, 0.0, 1.0, 1.0, 0.0, 0.0, 1.0, 1.0, 0.0, 0.0, 1.0, 1.0, 0.0, 0.0, 1.0, 1.0, 0.0, 0.0, 1.0, 1.0, 0.0, 0.0, 1.0, 1.0, 0.0, 0.0, 1.0, 1.0, 0.0, 0.0, 1.0, 1.0, 0.0, 0.0, 1.0, 1.0, 0.0, 0.0, 1.0, 1.0, 0.0, 0.0, 1.0, 1.0, 0.0, 0.0, 1.0, 1.0, 0.0, 0.0, 1.0, 1.0, 0.0, 0.0, 1.0, 1.0, 0.0, 0.0, 1.0, 1.0, 0.0, 0.0, 1.0, 1.0, 0.0, 0.0, 1.0, 1.0, 0.0, 0.0, 1.0, 1.0, 0.0, 0.0, 1.0, 1.0, 0.0, 0.0, 1.0, 1.0, 0.0, 0.0, 1.0, 1.0, 0.0, 0.0, 1.0, 1.0, 0.0, 0.0, 1.0, 1.0, 0.0, 0.0, 1.0, 1.0, 0.0, 0.0, 1.0, 1.0, 0.0, 0.0, 1.0, 1.0, 0.0, 0.0, 1.0, 1.0, 0.0, 0.0, 1.0, 1.0, 0.0, 0.0, 1.0, 1.0, 0.0, 0.0, 1.0, 1.0, 0.0, 0.0, 1.0, 1.0, 0.0, 0.0, 1.0, 1.0, 0.0, 0.0, 1.0, 1.0, 0.0, 0.0, 1.0, 1.0, 0.0, 0.0, 1.0, 1.0, 0.0, 0.0, 1.0, 1.0, 0.0, 0.0, 1.0, 1.0, 0.0, 0.0, 1.0, 1.0, 0.0, 0.0, 1.0, 1.0, 0.0, 0.0, 1.0, 1.0, 0.0, 0.0, 1.0, 1.0, 0.0, 0.0, 1.0, 1.0, 0.0, 0.0, 1.0, 1.0, 0.0, 0.0, 1.0, 1.0, 0.0, 0.0, 1.0, 1.0, 0.0, 0.0, 1.0, 1.0, 0.0, 0.0, 1.0, 1.0, 0.0, 0.0, 1.0, 1.0, 0.0, 0.0, 1.0, 1.0, 0.0, 0.0, 1.0, 1.0, 0.0, 0.0, 1.0, 1.0, 0.0, 0.0, 1.0, 1.0, 0.0, 0.0, 1.0, 1.0, 0.0, 0.0, 1.0, 1.0, 0.0, 0.0, 1.0, 1.0, 0.0, 0.0, 1.0, 1.0, 0.0, 0.0, 1.0, 1.0, 0.0, 0.0, 1.0, 1.0, 0.0, 0.0, 1.0, 1.0, 0.0, 0.0, 1.0, 1.0, 0.0, 0.0, 1.0, 1.0, 0.0, 0.0, 1.0, 1.0, 0.0, 0.0, 1.0, 1.0, 0.0, 0.0, 1.0, 1.0, 0.0, 0.0, 1.0, 1.0, 0.0, 0.0, 1.0, 1.0, 0.0, 0.0, 1.0, 1.0, 0.0, 0.0, 1.0, 1.0, 0.0, 0.0, 1.0, 1.0, 0.0, 0.0, 1.0, 1.0, 0.0, 0.0, 1.0, 1.0, 0.0, 0.0, 1.0, 1.0, 0.0, 0.0, 1.0, 1.0, 0.0, 0.0, 1.0, 1.0, 0.0, 0.0, 1.0, 1.0, 0.0, 0.0, 1.0, 1.0, 0.0, 0.0, 1.0, 1.0, 0.0, 0.0, 1.0, 1.0, 0.0, 0.0, 1.0, 1.0, 0.0, 0.0, 1.0, 1.0, 0.0, 0.0, 1.0, 1.0, 0.0, 0.0, 1.0, 1.0, 0.0, 0.0, 1.0, 1.0, 0.0, 0.0, 1.0, 1.0, 0.0, 0.0, 1.0, 1.0, 0.0, 0.0, 1.0, 1.0, 0.0, 0.0, 1.0, 1.0, 0.0, 0.0, 1.0, 1.0, 0.0, 0.0, 1.0, 1.0, 0.0, 0.0, 1.0, 1.0, 0.0, 0.0, 1.0, 1.0, 0.0, 0.0, 1.0, 1.0, 0.0, 0.0, 1.0, 1.0, 0.0, 0.0, 1.0, 1.0, 0.0, 0.0, 1.0, 1.0, 0.0, 0.0, 1.0, 1.0, 0.0, 0.0, 1.0, 1.0, 0.0, 0.0, 1.0, 1.0, 0.0, 0.0, 1.0, 1.0, 0.0, 0.0, 1.0, 1.0, 0.0, 0.0, 1.0, 1.0, 0.0, 0.0, 1.0, 1.0, 0.0, 0.0, 1.0, 1.0, 0.0, 0.0, 1.0, 1.0, 0.0, 0.0, 1.0, 1.0, 0.0, 0.0, 1.0, 1.0, 0.0, 0.0, 1.0, 1.0, 0.0, 0.0, 1.0, 1.0, 0.0, 0.0, 1.0, 1.0, 0.0, 0.0, 1.0, 1.0, 0.0, 0.0, 1.0, 1.0, 0.0, 0.0, 1.0, 1.0, 0.0, 0.0, 1.0, 1.0, 0.0, 0.0, 1.0, 1.0, 0.0, 0.0, 1.0, 1.0, 0.0, 0.0, 1.0, 1.0, 0.0, 0.0, 1.0, 1.0, 0.0, 0.0, 1.0, 1.0, 0.0, 0.0, 1.0, 1.0, 0.0, 0.0, 1.0, 1.0, 0.0, 0.0, 1.0, 1.0, 0.0, 0.0, 1.0, 1.0, 0.0, 0.0, 1.0, 1.0, 0.0, 0.0, 1.0, 1.0, 0.0, 0.0, 1.0, 1.0, 0.0, 0.0, 1.0, 1.0, 0.0, 0.0, 1.0, 1.0, 0.0, 0.0, 1.0, 1.0, 0.0, 0.0, 1.0, 1.0, 0.0, 0.0, 1.0, 1.0, 0.0, 0.0, 1.0, 1.0, 0.0, 0.0, 1.0, 1.0, 0.0, 0.0, 1.0, 1.0, 0.0, 0.0, 1.0, 1.0, 0.0, 0.0, 1.0, 1.0, 0.0, 0.0, 1.0, 1.0, 0.0, 0.0, 1.0, 1.0, 0.0, 0.0, 1.0, 1.0, 0.0, 0.0, 1.0, 1.0, 0.0, 0.0, 1.0, 1.0, 0.0, 0.0, 1.0, 1.0, 0.0, 0.0, 1.0, 1.0, 0.0, 0.0, 1.0, 1.0, 0.0, 0.0, 1.0, 1.0, 0.0, 0.0, 1.0, 1.0, 0.0, 0.0, 1.0, 1.0, 0.0, 0.0, 1.0, 1.0, 0.0, 0.0, 1.0, 1.0, 0.0, 0.0, 1.0, 1.0, 0.0, 0.0, 1.0, 1.0, 0.0, 0.0, 1.0, 1.0, 0.0, 0.0, 1.0, 1.0, 0.0, 0.0, 1.0, 1.0, 0.0, 0.0, 1.0, 1.0, 0.0, 0.0, 1.0, 1.0, 0.0, 0.0, 1.0, 1.0, 0.0, 0.0, 1.0, 1.0, 0.0, 0.0, 1.0, 1.0, 0.0, 0.0, 1.0, 1.0, 0.0, 0.0, 1.0, 1.0, 0.0, 0.0, 1.0, 1.0, 0.0, 0.0, 1.0, 1.0, 0.0, 0.0, 1.0, 1.0, 0.0, 0.0, 1.0, 1.0, 0.0, 0.0, 1.0, 1.0, 0.0, 0.0, 1.0, 1.0, 0.0, 0.0, 1.0, 1.0, 0.0, 0.0, 1.0, 1.0, 0.0, 0.0, 1.0, 1.0, 0.0, 0.0, 1.0, 1.0, 0.0, 0.0, 1.0, 1.0, 0.0, 0.0, 1.0, 1.0, 0.0, 0.0, 1.0, 1.0, 0.0, 0.0, 1.0, 1.0, 0.0, 0.0, 1.0, 1.0, 0.0, 0.0, 1.0, 1.0, 0.0, 0.0, 1.0, 1.0, 0.0, 0.0, 1.0, 1.0, 0.0, 0.0, 1.0, 1.0, 0.0, 0.0, 1.0, 1.0, 0.0, 0.0, 1.0, 1.0, 0.0, 0.0, 1.0, 1.0, 0.0, 0.0, 1.0, 1.0, 0.0, 0.0, 1.0, 1.0, 0.0, 0.0, 1.0, 1.0, 0.0, 0.0, 1.0, 1.0, 0.0, 0.0, 1.0, 1.0, 0.0, 0.0, 1.0, 1.0, 0.0, 0.0, 1.0, 1.0, 0.0, 0.0, 1.0, 1.0, 0.0, 0.0, 1.0, 1.0, 0.0, 0.0, 1.0, 1.0, 0.0, 0.0, 1.0, 1.0, 0.0, 0.0, 1.0, 1.0, 0.0, 0.0, 1.0, 1.0, 0.0, 0.0, 1.0, 1.0, 0.0, 0.0, 1.0, 1.0, 0.0, 0.0, 1.0, 1.0, 0.0, 0.0, 1.0, 1.0, 0.0, 0.0, 1.0, 1.0, 0.0, 0.0, 1.0, 1.0, 0.0, 0.0, 1.0, 1.0, 0.0, 0.0, 1.0, 1.0, 0.0, 0.0, 1.0, 1.0, 0.0, 0.0, 1.0, 1.0, 0.0, 0.0, 1.0, 1.0, 0.0, 0.0, 1.0, 1.0, 0.0, 0.0, 1.0, 1.0, 0.0, 0.0, 1.0, 1.0, 0.0, 0.0, 1.0, 1.0, 0.0, 0.0, 1.0, 1.0, 0.0, 0.0, 1.0, 1.0, 0.0, 0.0, 1.0, 1.0, 0.0, 0.0, 1.0, 1.0, 0.0, 0.0, 1.0, 1.0, 0.0, 0.0, 1.0, 1.0, 0.0, 0.0, 1.0, 1.0, 0.0, 0.0, 1.0, 1.0, 0.0, 0.0, 1.0, 1.0, 0.0, 0.0, 1.0, 1.0, 0.0, 0.0, 1.0, 1.0, 0.0, 0.0, 1.0, 1.0, 0.0, 0.0, 1.0, 1.0, 0.0, 0.0, 1.0, 1.0, 0.0, 0.0, 1.0, 1.0, 0.0, 0.0, 1.0, 1.0, 0.0, 0.0, 1.0, 1.0, 0.0, 0.0, 1.0, 1.0, 0.0, 0.0, 1.0, 1.0, 0.0, 0.0, 1.0, 1.0, 0.0, 0.0, 1.0, 1.0, 0.0, 0.0, 1.0, 1.0, 0.0, 0.0, 1.0, 1.0, 0.0, 0.0, 1.0, 1.0, 0.0, 0.0, 1.0, 1.0, 0.0, 0.0, 1.0, 1.0, 0.0, 0.0, 1.0, 1.0, 0.0, 0.0, 1.0, 1.0, 0.0, 0.0, 1.0, 1.0, 0.0, 0.0, 1.0, 1.0, 0.0, 0.0, 1.0, 1.0, 0.0, 0.0, 1.0, 1.0, 0.0, 0.0, 1.0, 1.0, 0.0, 0.0, 1.0, 1.0, 0.0, 0.0, 1.0, 1.0, 0.0, 0.0, 1.0, 1.0, 0.0, 0.0, 1.0, 1.0, 0.0, 0.0, 1.0, 1.0, 0.0, 0.0, 1.0, 1.0, 0.0, 0.0, 1.0, 1.0, 0.0, 0.0, 1.0, 1.0, 0.0, 0.0, 1.0, 1.0, 0.0, 0.0, 1.0, 1.0, 0.0, 0.0, 1.0, 1.0, 0.0, 0.0, 1.0, 1.0, 0.0, 0.0, 1.0, 1.0, 0.0, 0.0, 1.0, 1.0, 0.0, 0.0, 1.0, 1.0, 0.0, 0.0, 1.0, 1.0, 0.0, 0.0, 1.0, 1.0, 0.0, 0.0, 1.0, 1.0, 0.0, 0.0, 1.0, 1.0, 0.0, 0.0, 1.0, 1.0, 0.0, 0.0, 1.0, 1.0, 0.0, 0.0, 1.0, 1.0, 0.0, 0.0, 1.0, 1.0, 0.0, 0.0, 1.0, 1.0, 0.0, 0.0, 1.0, 1.0, 0.0, 0.0, 1.0, 1.0, 0.0, 0.0, 1.0, 1.0, 0.0, 0.0, 1.0, 1.0, 0.0, 0.0, 1.0, 1.0, 0.0, 0.0, 1.0, 1.0, 0.0, 0.0, 1.0, 1.0, 0.0, 0.0, 1.0, 1.0, 0.0, 0.0, 1.0, 1.0, 0.0, 0.0, 1.0, 1.0, 0.0, 0.0, 1.0, 1.0, 0.0, 0.0, 1.0, 1.0, 0.0, 0.0, 1.0, 1.0, 0.0, 0.0, 1.0, 1.0, 0.0, 0.0, 1.0, 1.0, 0.0, 0.0, 1.0, 1.0, 0.0, 0.0, 1.0, 1.0, 0.0, 0.0, 1.0, 1.0, 0.0, 0.0, 1.0, 1.0, 0.0, 0.0, 1.0, 1.0, 0.0, 0.0, 1.0, 1.0, 0.0, 0.0, 1.0, 1.0, 0.0, 0.0, 1.0, 1.0, 0.0, 0.0, 1.0, 1.0, 0.0, 0.0, 1.0, 1.0, 0.0, 0.0, 1.0, 1.0, 0.0, 0.0, 1.0, 1.0, 0.0, 0.0, 1.0, 1.0, 0.0, 0.0, 1.0, 1.0, 0.0, 0.0, 1.0, 1.0, 0.0, 0.0, 1.0, 1.0, 0.0, 0.0, 1.0, 1.0, 0.0, 0.0, 1.0, 1.0, 0.0, 0.0, 1.0, 1.0, 0.0, 0.0, 1.0, 1.0, 0.0, 0.0, 1.0, 1.0, 0.0, 0.0, 1.0, 1.0, 0.0, 0.0, 1.0, 1.0, 0.0, 0.0, 1.0, 1.0, 0.0, 0.0, 1.0, 1.0, 0.0, 0.0, 1.0, 1.0, 0.0, 0.0, 1.0, 1.0, 0.0, 0.0, 1.0, 1.0, 0.0, 0.0, 1.0, 1.0, 0.0, 0.0, 1.0, 1.0, 0.0, 0.0, 1.0, 1.0, 0.0, 0.0, 1.0, 1.0, 0.0, 0.0, 1.0, 1.0, 0.0, 0.0, 1.0, 1.0, 0.0, 0.0, 1.0, 1.0, 0.0, 0.0, 1.0, 1.0, 0.0, 0.0, 1.0, 1.0, 0.0, 0.0, 1.0, 1.0, 0.0, 0.0, 1.0, 1.0, 0.0, 0.0, 1.0, 1.0, 0.0, 0.0, 1.0, 1.0, 0.0, 0.0, 1.0, 1.0, 0.0, 0.0, 1.0, 1.0, 0.0, 0.0, 1.0, 1.0, 0.0, 0.0, 1.0, 1.0, 0.0, 0.0, 1.0, 1.0, 0.0, 0.0, 1.0, 1.0, 0.0, 0.0, 1.0, 1.0, 0.0, 0.0, 1.0, 1.0, 0.0, 0.0, 1.0, 1.0, 0.0, 0.0, 1.0, 1.0, 0.0, 0.0, 1.0, 1.0, 0.0, 0.0, 1.0, 1.0, 0.0, 0.0, 1.0, 1.0, 0.0, 0.0, 1.0, 1.0, 0.0, 0.0, 1.0, 1.0, 0.0, 0.0, 1.0, 1.0, 0.0, 0.0, 1.0, 1.0, 0.0, 0.0, 1.0, 1.0, 0.0, 0.0, 1.0, 1.0, 0.0, 0.0, 1.0, 1.0, 0.0, 0.0, 1.0, 1.0, 0.0, 0.0, 1.0, 1.0, 0.0, 0.0, 1.0, 1.0, 0.0, 0.0, 1.0, 1.0, 0.0, 0.0, 1.0, 1.0, 0.0, 0.0, 1.0, 1.0, 0.0, 0.0, 1.0, 1.0, 0.0, 0.0, 1.0, 1.0, 0.0, 0.0, 1.0, 1.0, 0.0, 0.0, 1.0, 1.0, 0.0, 0.0, 1.0, 1.0, 0.0, 0.0, 1.0, 1.0, 0.0, 0.0, 1.0, 1.0, 0.0, 0.0, 1.0, 1.0, 0.0, 0.0, 1.0, 1.0, 0.0, 0.0, 1.0, 1.0, 0.0, 0.0, 1.0, 1.0, 0.0, 0.0, 1.0, 1.0, 0.0, 0.0, 1.0, 1.0, 0.0, 0.0, 1.0, 1.0, 0.0, 0.0, 1.0, 1.0, 0.0, 0.0, 1.0, 1.0, 0.0, 0.0, 1.0, 1.0, 0.0, 0.0, 1.0, 1.0, 0.0, 0.0, 1.0, 1.0, 0.0, 0.0, 1.0, 1.0, 0.0, 0.0, 1.0, 1.0, 0.0, 0.0, 1.0, 1.0, 0.0, 0.0, 1.0, 1.0, 0.0, 0.0, 1.0, 1.0, 0.0, 0.0, 1.0, 1.0, 0.0, 0.0, 1.0, 1.0, 0.0, 0.0, 1.0, 1.0, 0.0, 0.0, 1.0, 1.0, 0.0, 0.0, 1.0, 1.0, 0.0, 0.0, 1.0, 1.0, 0.0, 0.0, 1.0, 1.0, 0.0, 0.0, 1.0, 1.0, 0.0, 0.0, 1.0, 1.0, 0.0, 0.0, 1.0, 1.0, 0.0, 0.0, 1.0, 1.0, 0.0, 0.0, 1.0, 1.0, 0.0, 0.0, 1.0, 1.0, 0.0, 0.0, 1.0, 1.0, 0.0, 0.0, 1.0, 1.0, 0.0, 0.0, 1.0, 1.0, 0.0, 0.0, 1.0, 1.0, 0.0, 0.0, 1.0, 1.0, 0.0, 0.0, 1.0, 1.0, 0.0, 0.0, 1.0, 1.0, 0.0, 0.0, 1.0, 1.0, 0.0, 0.0, 1.0, 1.0, 0.0, 0.0, 1.0, 1.0, 0.0, 0.0, 1.0, 1.0, 0.0, 0.0, 1.0, 1.0, 0.0, 0.0, 1.0, 1.0, 0.0, 0.0, 1.0, 1.0, 0.0, 0.0, 1.0, 1.0, 0.0, 0.0, 1.0, 1.0, 0.0, 0.0, 1.0, 1.0, 0.0, 0.0, 1.0, 1.0, 0.0, 0.0, 1.0, 1.0, 0.0, 0.0, 1.0, 1.0, 0.0, 0.0, 1.0, 1.0, 0.0, 0.0, 1.0, 1.0, 0.0, 0.0, 1.0, 1.0, 0.0, 0.0, 1.0, 1.0, 0.0, 0.0, 1.0, 1.0, 0.0, 0.0, 1.0, 1.0, 0.0, 0.0, 1.0, 1.0, 0.0, 0.0, 1.0, 1.0, 0.0, 0.0, 1.0, 1.0, 0.0, 0.0, 1.0, 1.0, 0.0, 0.0, 1.0, 1.0, 0.0, 0.0, 1.0, 1.0, 0.0, 0.0, 1.0, 1.0, 0.0, 0.0, 1.0, 1.0, 0.0, 0.0, 1.0, 1.0, 0.0, 0.0, 1.0, 1.0, 0.0, 0.0, 1.0, 1.0, 0.0, 0.0, 1.0, 1.0, 0.0, 0.0, 1.0, 1.0, 0.0, 0.0, 1.0, 1.0, 0.0, 0.0, 1.0, 1.0, 0.0, 0.0, 1.0, 1.0, 0.0, 0.0, 1.0, 1.0, 0.0, 0.0, 1.0, 1.0, 0.0, 0.0, 1.0, 1.0, 0.0, 0.0, 1.0, 1.0, 0.0, 0.0, 1.0, 1.0, 0.0, 0.0, 1.0, 1.0, 0.0, 0.0, 1.0, 1.0, 0.0, 0.0, 1.0, 1.0, 0.0, 0.0, 1.0, 1.0, 0.0, 0.0, 1.0, 1.0, 0.0, 0.0, 1.0, 1.0, 0.0, 0.0, 1.0, 1.0, 0.0, 0.0, 1.0, 1.0, 0.0, 0.0, 1.0, 1.0, 0.0, 0.0, 1.0, 1.0, 0.0, 0.0, 1.0, 1.0, 0.0, 0.0, 1.0, 1.0, 0.0, 0.0, 1.0, 1.0, 0.0, 0.0, 1.0, 1.0, 0.0, 0.0, 1.0, 1.0, 0.0, 0.0, 1.0, 1.0, 0.0, 0.0, 1.0, 1.0, 0.0, 0.0, 1.0, 1.0, 0.0, 0.0, 1.0, 1.0, 0.0, 0.0, 1.0, 1.0, 0.0, 0.0, 1.0, 1.0, 0.0, 0.0, 1.0, 1.0, 0.0, 0.0, 1.0, 1.0, 0.0, 0.0, 1.0, 1.0, 0.0, 0.0, 1.0, 1.0, 0.0, 0.0, 1.0, 1.0, 0.0, 0.0, 1.0, 1.0, 0.0, 0.0, 1.0, 1.0, 0.0, 0.0, 1.0, 1.0, 0.0, 0.0, 1.0, 1.0, 0.0, 0.0, 1.0, 1.0, 0.0, 0.0, 1.0, 1.0, 0.0, 0.0, 1.0, 1.0, 0.0, 0.0, 1.0, 1.0, 0.0, 0.0, 1.0, 1.0, 0.0, 0.0, 1.0, 1.0, 0.0, 0.0, 1.0, 1.0, 0.0, 0.0, 1.0, 1.0, 0.0, 0.0, 1.0, 1.0, 0.0, 0.0, 1.0, 1.0, 0.0, 0.0, 1.0, 1.0, 0.0, 0.0, 1.0, 1.0, 0.0, 0.0, 1.0, 1.0, 0.0, 0.0, 1.0, 1.0, 0.0, 0.0, 1.0, 1.0, 0.0, 0.0, 1.0, 1.0, 0.0, 0.0, 1.0, 1.0, 0.0, 0.0, 1.0, 1.0, 0.0, 0.0, 1.0, 1.0, 0.0, 0.0, 1.0, 1.0, 0.0, 0.0, 1.0, 1.0, 0.0, 0.0, 1.0, 1.0, 0.0, 0.0, 1.0, 1.0, 0.0, 0.0, 1.0, 1.0, 0.0, 0.0, 1.0, 1.0, 0.0, 0.0, 1.0, 1.0, 0.0, 0.0, 1.0, 1.0, 0.0, 0.0, 1.0, 1.0, 0.0, 0.0, 1.0, 1.0, 0.0, 0.0, 1.0, 1.0, 0.0, 0.0, 1.0, 1.0, 0.0, 0.0, 1.0, 1.0, 0.0, 0.0, 1.0, 1.0, 0.0, 0.0, 1.0, 1.0, 0.0, 0.0, 1.0, 1.0, 0.0, 0.0, 1.0, 1.0, 0.0, 0.0, 1.0, 1.0, 0.0, 0.0, 1.0])
me_sm_env_nature_cave_floor_dmg_corner_01_md_001.materials.append(mat_mi_env_nature_cave_cavefloor)
me_sm_env_nature_cave_floor_dmg_corner_01_md_001.use_remesh_fix_poles = True
me_sm_env_nature_cave_floor_dmg_corner_01_md_001.use_remesh_preserve_attributes = False
me_sm_env_nature_cave_floor_dmg_corner_01_md_001.update()

# ---- objects
ob_sm_env_nature_cave_floor_dmg_corner_01_mo = bpy.data.objects.new('SM_ENV_NATURE_Cave_Floor_Dmg_Corner_01.mo', me_sm_env_nature_cave_floor_dmg_corner_01_md_001)

# ---- transforms, parenting, visibility, modifiers, constraints
ob_sm_env_nature_cave_floor_dmg_corner_01_mo.location = (0.0, 0.0, 0.0)

# ---- collection membership
scene.collection.objects.link(ob_sm_env_nature_cave_floor_dmg_corner_01_mo)

# ---- scene / render settings (as saved in the file)
scene.frame_start = 1; scene.frame_end = 250; scene.frame_set(1)
scene.render.engine = 'BLENDER_EEVEE_NEXT'
scene.cycles.sampling_pattern = 'TABULATED_SOBOL'
scene.cycles.use_light_tree = False
scene.view_settings.view_transform = 'Filmic'
bpy.context.view_layer.update()

# ---- added for rendering (the .blend has no active camera and no usable light): camera, sun
cam_auto = bpy.data.cameras.new('AutoCamera')
cam_auto.lens = 50.0
cam_auto.sensor_width = 36.0
cam_auto.clip_end = 1000.0
ob_auto_camera = bpy.data.objects.new('AutoCamera', cam_auto)
scene.collection.objects.link(ob_auto_camera)
ob_auto_camera.location = (13.1795, -7.84123, 7.42637)
ob_auto_camera.rotation_euler = (1.09748, -7.21219e-08, 0.694738)
scene.camera = ob_auto_camera
light_auto_sun = bpy.data.lights.new('AutoSun', 'SUN')
light_auto_sun.energy = 3.0
light_auto_sun.angle = 0.0523599
ob_auto_sun = bpy.data.objects.new('AutoSun', light_auto_sun)
scene.collection.objects.link(ob_auto_sun)
ob_auto_sun.rotation_euler = (0.872665, 0.174533, 0.523599)
bpy.context.view_layer.update()
